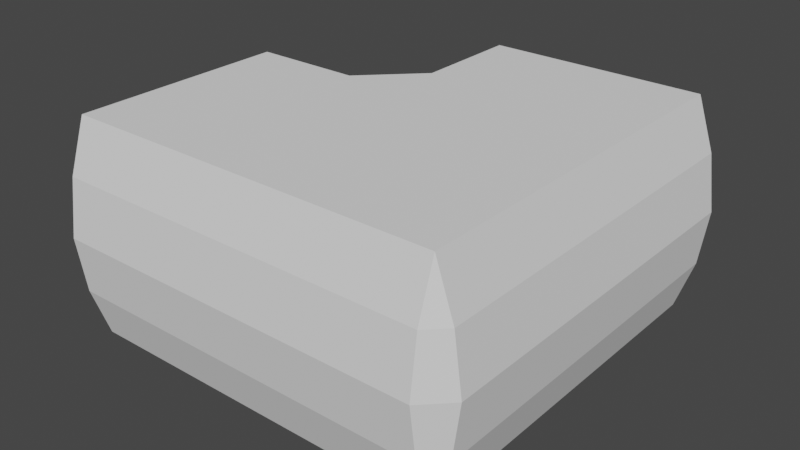 # Source: L-Corridor.blend  (saved by Blender 3.6.11; exported with 4.5.12 LTS)
import bpy
from mathutils import Matrix  # noqa: F401  (used for matrix-valued properties, if any)

bpy.ops.wm.read_factory_settings(use_empty=True)
scene = bpy.context.scene
scene.name = 'Scene'

# ---- collections
col_collection = bpy.data.collections.new('Collection'); scene.collection.children.link(col_collection)

# ---- world
world_world = bpy.data.worlds.new('World'); scene.world = world_world
world_world.use_nodes = True; world_world.node_tree.nodes.clear()
_N = world_world.node_tree.nodes; _L = world_world.node_tree.links
n0 = _N.new('ShaderNodeOutputWorld'); n0.name = 'World Output'; n0.location = (300, 300)
n1 = _N.new('ShaderNodeBackground'); n1.name = 'Background'; n1.location = (10, 300)
n1.inputs[0].default_value = (0.05088, 0.05088, 0.05088, 1.0)
_L.new(n1.outputs[0], n0.inputs[0])
n0.is_active_output = True
world_world.color = (0.05088, 0.05088, 0.05088)
world_world.use_sun_shadow = False
world_world.sun_shadow_jitter_overblur = 0.0

# ---- meshes
me_plane = bpy.data.meshes.new('Plane')
me_plane.from_pydata([(1.0, 2.4, 1.686e-08), (-1.0, 2.4, 1.686e-08), (1.0, 2.4, 2.0), (-1.0, 2.4, 2.0), (-1.162, 2.4, 0.4783), (-1.234, 2.4, 1.0), (-1.162, 2.4, 1.522), (1.162, 2.4, 1.522), (1.234, 2.4, 1.0), (1.162, 2.4, 0.4783), (0.5, 2.4, 1.686e-08), (0.0, 2.4, 1.686e-08), (-0.5, 2.4, 1.686e-08), (-0.5, 2.4, 2.0), (0.0, 2.4, 2.0), (0.5, 2.4, 2.0), (-0.5, 2.5, 1.686e-08), (-1.0, 2.5, 1.686e-08), (1.162, 2.5, 0.4783), (1.0, 2.5, 1.686e-08), (-1.162, 2.5, 1.522), (-1.0, 2.5, 2.0), (0.5, 2.5, 2.0), (1.0, 2.5, 2.0), (-1.162, 2.5, 0.4783), (-1.234, 2.5, 1.0), (1.162, 2.5, 1.522), (1.234, 2.5, 1.0), (0.5, 2.5, 1.686e-08), (-0.5, 2.5, 2.0), (-1.0, 2.0, 1.686e-08), (1.0, 2.0, 1.686e-08), (-1.0, 2.0, 2.0), (1.0, 2.0, 2.0), (-1.162, 2.0, 0.4783), (-1.234, 2.0, 1.0), (-1.162, 2.0, 1.522), (1.162, 2.0, 0.4783), (1.234, 2.0, 1.0), (1.162, 2.0, 1.522), (-0.5, 2.0, 1.686e-08), (0.0, 2.0, 1.686e-08), (0.5, 2.0, 1.686e-08), (-0.5, 2.0, 2.0), (0.0, 2.0, 2.0), (0.5, 2.0, 2.0), (-2.4, 1.0, 1.686e-08), (-2.4, -1.0, 1.686e-08), (-2.4, 1.0, 2.0), (-2.4, -1.0, 2.0), (-2.4, -1.162, 0.4783), (-2.4, -1.234, 1.0), (-2.4, -1.162, 1.522), (-2.4, 1.162, 1.522), (-2.4, 1.234, 1.0), (-2.4, 1.162, 0.4783), (-2.4, 0.5, 1.686e-08), (-2.4, -1.049e-07, 1.686e-08), (-2.4, -0.5, 1.686e-08), (-2.4, -0.5, 2.0), (-2.4, -1.049e-07, 2.0), (-2.4, 0.5, 2.0), (-2.5, -0.5, 1.686e-08), (-2.5, -1.0, 1.686e-08), (-2.5, 1.162, 0.4783), (-2.5, 1.0, 1.686e-08), (-2.5, -1.162, 1.522), (-2.5, -1.0, 2.0), (-2.5, 0.5, 2.0), (-2.5, 1.0, 2.0), (-2.5, -1.162, 0.4783), (-2.5, -1.234, 1.0), (-2.5, 1.162, 1.522), (-2.5, 1.234, 1.0), (-2.5, 0.5, 1.686e-08), (-2.5, -0.5, 2.0), (-2.0, -1.0, 1.686e-08), (-2.0, 1.0, 1.686e-08), (-2.0, -1.0, 2.0), (-2.0, 1.0, 2.0), (-2.0, -1.162, 0.4783), (-2.0, -1.234, 1.0), (-2.0, -1.162, 1.522), (-2.0, 1.162, 0.4783), (-2.0, 1.234, 1.0), (-2.0, 1.162, 1.522), (-2.0, -0.5, 1.686e-08), (-2.0, -8.742e-08, 1.686e-08), (-2.0, 0.5, 1.686e-08), (-2.0, -0.5, 2.0), (-2.0, -8.742e-08, 2.0), (-2.0, 0.5, 2.0), (-1.0, -1.0, 1.686e-08), (-1.0, 1.0, 1.686e-08), (-1.0, -0.5, 1.686e-08), (-1.0, -8.742e-08, 1.686e-08), (-1.0, 0.5, 1.686e-08), (1.0, -1.0, 1.686e-08), (1.0, 1.0, 1.686e-08), (1.0, -0.5, 1.686e-08), (1.0, -8.742e-08, 1.686e-08), (1.0, 0.5, 1.686e-08), (0.5, 1.0, 1.686e-08), (0.0, 1.0, 1.686e-08), (-0.5, 1.0, 1.686e-08), (-0.5, 0.5, 1.686e-08), (0.0, 0.5, 1.686e-08), (0.5, 0.5, 1.686e-08), (0.5, -8.742e-08, 1.686e-08), (0.0, -8.742e-08, 1.686e-08), (-0.5, -8.742e-08, 1.686e-08), (-0.5, -0.5, 1.686e-08), (0.0, -0.5, 1.686e-08), (0.5, -0.5, 1.686e-08), (-0.5, -1.0, 1.686e-08), (0.0, -1.0, 1.686e-08), (0.5, -1.0, 1.686e-08), (1.0, -1.0, 1.686e-08), (1.0, -1.0, 2.0), (1.0, -1.162, 0.4783), (1.0, -1.234, 1.0), (1.0, -1.162, 1.522), (1.0, -1.0, 1.686e-08), (1.0, -1.0, 2.0), (1.162, -1.0, 0.4783), (1.234, -1.0, 1.0), (1.162, -1.0, 1.522), (-1.0, -1.0, 2.0), (-1.0, 1.0, 2.0), (-1.0, -0.5, 2.0), (-1.0, -8.742e-08, 2.0), (-1.0, 0.5, 2.0), (1.0, -1.0, 2.0), (1.0, 1.0, 2.0), (1.0, -0.5, 2.0), (1.0, -8.742e-08, 2.0), (1.0, 0.5, 2.0), (0.5, -1.0, 2.0), (0.0, -1.0, 2.0), (-0.5, -1.0, 2.0), (-0.5, -0.5, 2.0), (0.0, -0.5, 2.0), (0.5, -0.5, 2.0), (0.5, -8.742e-08, 2.0), (0.0, -8.742e-08, 2.0), (-0.5, -8.742e-08, 2.0), (-0.5, 0.5, 2.0), (0.0, 0.5, 2.0), (0.5, 0.5, 2.0), (-0.5, 1.0, 2.0), (0.0, 1.0, 2.0), (0.5, 1.0, 2.0), (-1.5, 1.0, 1.686e-08), (-1.5, 1.0, 2.0), (-1.5, 1.162, 0.4783), (-1.5, 1.234, 1.0), (-1.5, 1.162, 1.522), (-1.0, 1.5, 1.686e-08), (-1.0, 1.5, 2.0), (-1.162, 1.5, 0.4783), (-1.234, 1.5, 1.0), (-1.162, 1.5, 1.522), (-0.5, 1.5, 2.0), (-1.0, 1.5, 2.0), (0.0, 1.5, 2.0), (0.5, 1.5, 2.0), (1.0, 1.5, 2.0), (-1.5, -1.0, 2.0), (-1.5, -0.5, 2.0), (-1.5, -8.742e-08, 2.0), (-1.5, 0.5, 2.0), (-1.5, 1.0, 2.0), (-1.5, -8.742e-08, 1.686e-08), (-1.5, -0.5, 1.686e-08), (-1.5, 1.0, 1.686e-08), (-1.5, 0.5, 1.686e-08), (-1.5, -1.0, 1.686e-08), (-0.5, 1.5, 1.686e-08), (-1.0, 1.5, 1.686e-08), (0.0, 1.5, 1.686e-08), (0.5, 1.5, 1.686e-08), (1.0, 1.5, 1.686e-08)], [], [(42, 31, 0, 10), (36, 6, 3, 32), (30, 1, 4, 34), (34, 4, 5, 35), (35, 5, 6, 36), (30, 40, 12, 1), (40, 41, 11, 12), (41, 42, 10, 11), (2, 23, 22, 15), (10, 28, 19, 0), (6, 20, 25, 5), (3, 21, 20, 6), (16, 17, 21, 29), (22, 23, 19, 28), (20, 21, 17, 24, 25), (18, 19, 23, 26, 27), (12, 16, 29, 13), (13, 29, 21, 3), (15, 22, 28, 10), (0, 19, 18, 9), (7, 26, 23, 2), (8, 27, 26, 7), (4, 24, 17, 1), (9, 18, 27, 8), (1, 17, 16, 12), (5, 25, 24, 4), (12, 10, 28, 16), (15, 13, 29, 22), (8, 7, 2, 15, 10, 0, 9), (13, 3, 6, 5, 4, 1, 12), (14, 15, 45, 44), (13, 14, 44, 43), (3, 13, 43, 32), (8, 38, 39, 7), (9, 37, 38, 8), (0, 31, 37, 9), (15, 2, 33, 45), (7, 39, 33, 2), (88, 77, 46, 56), (82, 52, 49, 78), (76, 47, 50, 80), (80, 50, 51, 81), (81, 51, 52, 82), (76, 86, 58, 47), (86, 87, 57, 58), (87, 88, 56, 57), (48, 69, 68, 61), (56, 74, 65, 46), (52, 66, 71, 51), (49, 67, 66, 52), (62, 63, 67, 75), (68, 69, 65, 74), (66, 67, 63, 70, 71), (64, 65, 69, 72, 73), (58, 62, 75, 59), (59, 75, 67, 49), (61, 68, 74, 56), (46, 65, 64, 55), (53, 72, 69, 48), (54, 73, 72, 53), (50, 70, 63, 47), (55, 64, 73, 54), (47, 63, 62, 58), (51, 71, 70, 50), (58, 56, 74, 62), (61, 59, 75, 68), (54, 53, 48, 61, 56, 46, 55), (59, 49, 52, 51, 50, 47, 58), (60, 61, 91, 90), (59, 60, 90, 89), (49, 59, 89, 78), (54, 84, 85, 53), (55, 83, 84, 54), (46, 77, 83, 55), (61, 48, 79, 91), (53, 85, 79, 48), (172, 173, 94, 95), (174, 175, 96, 93), (173, 176, 92, 94), (175, 172, 95, 96), (102, 107, 101, 98), (108, 113, 99, 100), (113, 116, 97, 99), (107, 108, 100, 101), (96, 95, 110, 105), (105, 110, 109, 106), (106, 109, 108, 107), (94, 92, 114, 111), (111, 114, 115, 112), (112, 115, 116, 113), (95, 94, 111, 110), (110, 111, 112, 109), (109, 112, 113, 108), (93, 96, 105, 104), (104, 105, 106, 103), (103, 106, 107, 102), (178, 93, 104, 177), (177, 104, 103, 179), (179, 103, 102, 180), (180, 102, 98, 181), (82, 78, 118, 121), (76, 80, 119, 117), (81, 82, 121, 120), (80, 81, 120, 119), (38, 37, 124, 125), (33, 39, 126, 123), (37, 31, 122, 124), (39, 38, 125, 126), (117, 119, 122, 124), (120, 125, 124, 119), (121, 126, 125, 120), (121, 118, 126, 123), (126, 121, 123, 118), (119, 124, 117, 122), (167, 168, 129, 127), (169, 170, 131, 130), (168, 169, 130, 129), (170, 171, 128, 131), (137, 142, 134, 132), (143, 148, 136, 135), (148, 151, 133, 136), (142, 143, 135, 134), (129, 130, 145, 140), (140, 145, 144, 141), (141, 144, 143, 142), (131, 128, 149, 146), (146, 149, 150, 147), (147, 150, 151, 148), (130, 131, 146, 145), (145, 146, 147, 144), (144, 147, 148, 143), (127, 129, 140, 139), (139, 140, 141, 138), (138, 141, 142, 137), (162, 149, 128, 163), (164, 150, 149, 162), (165, 151, 150, 164), (166, 133, 151, 165), (79, 85, 156, 153), (83, 77, 152, 154), (85, 84, 155, 156), (84, 83, 154, 155), (36, 32, 158, 161), (30, 34, 159, 157), (35, 36, 161, 160), (34, 35, 160, 159), (154, 152, 157, 159), (155, 154, 159, 160), (156, 155, 160, 161), (153, 156, 161, 158), (33, 166, 165, 45), (45, 165, 164, 44), (44, 164, 162, 43), (43, 162, 163, 32), (91, 79, 171, 170), (89, 90, 169, 168), (90, 91, 170, 169), (78, 89, 168, 167), (88, 87, 172, 175), (86, 76, 176, 173), (77, 88, 175, 174), (87, 86, 173, 172), (42, 180, 181, 31), (41, 179, 180, 42), (40, 177, 179, 41), (30, 178, 177, 40), (178, 157, 152, 174, 93), (171, 153, 158, 163, 128)])
_uv = me_plane.uv_layers.new(name='UVMap')
_uv.uv.foreach_set('vector', [0.55, 0.9167, 0.6, 0.9167, 0.6, 1.0, 0.55, 1.0, 0.4, 0.9167, 0.4, 1.0, 0.4, 1.0, 0.4, 0.9167, 0.4, 0.9167, 0.4, 1.0, 0.4, 1.0, 0.4, 0.9167, 0.4, 0.9167, 0.4, 1.0, 0.4, 1.0, 0.4, 0.9167, 0.4, 0.9167, 0.4, 1.0, 0.4, 1.0, 0.4, 0.9167, 0.4, 0.9167, 0.45, 0.9167, 0.45, 1.0, 0.4, 1.0, 0.45, 0.9167, 0.5, 0.9167, 0.5, 1.0, 0.45, 1.0, 0.5, 0.9167, 0.55, 0.9167, 0.55, 1.0, 0.5, 1.0, 0.6, 1.0, 0.6, 1.0, 0.55, 1.0, 0.55, 1.0, 0.55, 1.0, 0.55, 1.0, 0.6, 1.0, 0.6, 1.0, 0.4, 1.0, 0.4, 1.0, 0.4, 1.0, 0.4, 1.0, 0.4, 1.0, 0.4, 1.0, 0.4, 1.0, 0.4, 1.0, 0.45, 1.0, 0.4, 1.0, 0.4, 1.0, 0.45, 1.0, 0.55, 1.0, 0.6, 1.0, 0.6, 1.0, 0.55, 1.0, 0.4, 1.0, 0.4, 1.0, 0.4, 1.0, 0.4, 1.0, 0.4, 1.0, 0.6, 1.0, 0.6, 1.0, 0.6, 1.0, 0.6, 1.0, 0.6, 1.0, 0.0, 0.0, 0.0, 0.0, 0.0, 0.0, 0.0, 0.0, 0.45, 1.0, 0.45, 1.0, 0.4, 1.0, 0.4, 1.0, 0.0, 0.0, 0.0, 0.0, 0.0, 0.0, 0.0, 0.0, 0.6, 1.0, 0.6, 1.0, 0.6, 1.0, 0.6, 1.0, 0.6, 1.0, 0.6, 1.0, 0.6, 1.0, 0.6, 1.0, 0.6, 1.0, 0.6, 1.0, 0.6, 1.0, 0.6, 1.0, 0.4, 1.0, 0.4, 1.0, 0.4, 1.0, 0.4, 1.0, 0.6, 1.0, 0.6, 1.0, 0.6, 1.0, 0.6, 1.0, 0.4, 1.0, 0.4, 1.0, 0.45, 1.0, 0.45, 1.0, 0.4, 1.0, 0.4, 1.0, 0.4, 1.0, 0.4, 1.0, 0.0, 0.0, 0.55, 1.0, 0.55, 1.0, 0.0, 0.0, 0.55, 1.0, 0.0, 0.0, 0.0, 0.0, 0.55, 1.0, 0.0, 0.0, 0.0, 0.0, 0.0, 0.0, 0.0, 0.0, 0.0, 0.0, 0.0, 0.0, 0.0, 0.0, 0.0, 0.0, 0.0, 0.0, 0.0, 0.0, 0.0, 0.0, 0.0, 0.0, 0.0, 0.0, 0.0, 0.0, 0.5, 1.0, 0.55, 1.0, 0.55, 0.9167, 0.5, 0.9167, 0.45, 1.0, 0.5, 1.0, 0.5, 0.9167, 0.45, 0.9167, 0.4, 1.0, 0.45, 1.0, 0.45, 0.9167, 0.4, 0.9167, 0.6, 1.0, 0.6, 0.9167, 0.6, 0.9167, 0.6, 1.0, 0.6, 1.0, 0.6, 0.9167, 0.6, 0.9167, 0.6, 1.0, 0.6, 1.0, 0.6, 0.9167, 0.6, 0.9167, 0.6, 1.0, 0.55, 1.0, 0.6, 1.0, 0.6, 0.9167, 0.55, 0.9167, 0.6, 1.0, 0.6, 0.9167, 0.6, 0.9167, 0.6, 1.0, 0.55, 0.9167, 0.6, 0.9167, 0.6, 1.0, 0.55, 1.0, 0.4, 0.9167, 0.4, 1.0, 0.4, 1.0, 0.4, 0.9167, 0.4, 0.9167, 0.4, 1.0, 0.4, 1.0, 0.4, 0.9167, 0.4, 0.9167, 0.4, 1.0, 0.4, 1.0, 0.4, 0.9167, 0.4, 0.9167, 0.4, 1.0, 0.4, 1.0, 0.4, 0.9167, 0.4, 0.9167, 0.45, 0.9167, 0.45, 1.0, 0.4, 1.0, 0.45, 0.9167, 0.5, 0.9167, 0.5, 1.0, 0.45, 1.0, 0.5, 0.9167, 0.55, 0.9167, 0.55, 1.0, 0.5, 1.0, 0.6, 1.0, 0.6, 1.0, 0.55, 1.0, 0.55, 1.0, 0.55, 1.0, 0.55, 1.0, 0.6, 1.0, 0.6, 1.0, 0.4, 1.0, 0.4, 1.0, 0.4, 1.0, 0.4, 1.0, 0.4, 1.0, 0.4, 1.0, 0.4, 1.0, 0.4, 1.0, 0.45, 1.0, 0.4, 1.0, 0.4, 1.0, 0.45, 1.0, 0.55, 1.0, 0.6, 1.0, 0.6, 1.0, 0.55, 1.0, 0.4, 1.0, 0.4, 1.0, 0.4, 1.0, 0.4, 1.0, 0.4, 1.0, 0.6, 1.0, 0.6, 1.0, 0.6, 1.0, 0.6, 1.0, 0.6, 1.0, 0.0, 0.0, 0.0, 0.0, 0.0, 0.0, 0.0, 0.0, 0.45, 1.0, 0.45, 1.0, 0.4, 1.0, 0.4, 1.0, 0.0, 0.0, 0.0, 0.0, 0.0, 0.0, 0.0, 0.0, 0.6, 1.0, 0.6, 1.0, 0.6, 1.0, 0.6, 1.0, 0.6, 1.0, 0.6, 1.0, 0.6, 1.0, 0.6, 1.0, 0.6, 1.0, 0.6, 1.0, 0.6, 1.0, 0.6, 1.0, 0.4, 1.0, 0.4, 1.0, 0.4, 1.0, 0.4, 1.0, 0.6, 1.0, 0.6, 1.0, 0.6, 1.0, 0.6, 1.0, 0.4, 1.0, 0.4, 1.0, 0.45, 1.0, 0.45, 1.0, 0.4, 1.0, 0.4, 1.0, 0.4, 1.0, 0.4, 1.0, 0.0, 0.0, 0.55, 1.0, 0.55, 1.0, 0.0, 0.0, 0.55, 1.0, 0.0, 0.0, 0.0, 0.0, 0.55, 1.0, 0.0, 0.0, 0.0, 0.0, 0.0, 0.0, 0.0, 0.0, 0.0, 0.0, 0.0, 0.0, 0.0, 0.0, 0.0, 0.0, 0.0, 0.0, 0.0, 0.0, 0.0, 0.0, 0.0, 0.0, 0.0, 0.0, 0.0, 0.0, 0.5, 1.0, 0.55, 1.0, 0.55, 0.9167, 0.5, 0.9167, 0.45, 1.0, 0.5, 1.0, 0.5, 0.9167, 0.45, 0.9167, 0.4, 1.0, 0.45, 1.0, 0.45, 0.9167, 0.4, 0.9167, 0.6, 1.0, 0.6, 0.9167, 0.6, 0.9167, 0.6, 1.0, 0.6, 1.0, 0.6, 0.9167, 0.6, 0.9167, 0.6, 1.0, 0.6, 1.0, 0.6, 0.9167, 0.6, 0.9167, 0.6, 1.0, 0.55, 1.0, 0.6, 1.0, 0.6, 0.9167, 0.55, 0.9167, 0.6, 1.0, 0.6, 0.9167, 0.6, 0.9167, 0.6, 1.0, 0.5, 0.9167, 0.45, 0.9167, 0.45, 0.9167, 0.5, 0.9167, 0.6, 0.9167, 0.55, 0.9167, 0.55, 0.9167, 0.6, 0.9167, 0.45, 0.9167, 0.4, 0.9167, 0.4, 0.9167, 0.45, 0.9167, 0.55, 0.9167, 0.5, 0.9167, 0.5, 0.9167, 0.55, 0.9167, 0.6, 0.9167, 0.55, 0.9167, 0.55, 0.9167, 0.6, 0.9167, 0.5, 0.9167, 0.45, 0.9167, 0.45, 0.9167, 0.5, 0.9167, 0.45, 0.9167, 0.4, 0.9167, 0.4, 0.9167, 0.45, 0.9167, 0.55, 0.9167, 0.5, 0.9167, 0.5, 0.9167, 0.55, 0.9167, 0.55, 0.9167, 0.5, 0.9167, 0.5, 0.9167, 0.55, 0.9167, 0.55, 0.9167, 0.5, 0.9167, 0.5, 0.9167, 0.55, 0.9167, 0.55, 0.9167, 0.5, 0.9167, 0.5, 0.9167, 0.55, 0.9167, 0.45, 0.9167, 0.4, 0.9167, 0.4, 0.9167, 0.45, 0.9167, 0.45, 0.9167, 0.4, 0.9167, 0.4, 0.9167, 0.45, 0.9167, 0.45, 0.9167, 0.4, 0.9167, 0.4, 0.9167, 0.45, 0.9167, 0.5, 0.9167, 0.45, 0.9167, 0.45, 0.9167, 0.5, 0.9167, 0.5, 0.9167, 0.45, 0.9167, 0.45, 0.9167, 0.5, 0.9167, 0.5, 0.9167, 0.45, 0.9167, 0.45, 0.9167, 0.5, 0.9167, 0.6, 0.9167, 0.55, 0.9167, 0.55, 0.9167, 0.6, 0.9167, 0.6, 0.9167, 0.55, 0.9167, 0.55, 0.9167, 0.6, 0.9167, 0.6, 0.9167, 0.55, 0.9167, 0.55, 0.9167, 0.6, 0.9167, 0.5, 0.9167, 0.6, 0.9167, 0.6, 0.9167, 0.525, 0.9167, 0.525, 0.9167, 0.6, 0.9167, 0.6, 0.9167, 0.55, 0.9167, 0.55, 0.9167, 0.6, 0.9167, 0.6, 0.9167, 0.575, 0.9167, 0.575, 0.9167, 0.6, 0.9167, 0.6, 0.9167, 0.6, 0.9167, 0.4, 0.9167, 0.4, 0.9167, 0.4, 0.9167, 0.4, 0.9167, 0.4, 0.9167, 0.4, 0.9167, 0.4, 0.9167, 0.4, 0.9167, 0.4, 0.9167, 0.4, 0.9167, 0.4, 0.9167, 0.4, 0.9167, 0.4, 0.9167, 0.4, 0.9167, 0.4, 0.9167, 0.4, 0.9167, 0.6, 0.9167, 0.6, 0.9167, 0.6, 0.9167, 0.6, 0.9167, 0.6, 0.9167, 0.6, 0.9167, 0.6, 0.9167, 0.6, 0.9167, 0.6, 0.9167, 0.6, 0.9167, 0.6, 0.9167, 0.6, 0.9167, 0.6, 0.9167, 0.6, 0.9167, 0.6, 0.9167, 0.6, 0.9167, 0.4, 0.9167, 0.4, 0.9167, 0.6, 0.9167, 0.6, 0.9167, 0.4, 0.9167, 0.6, 0.9167, 0.6, 0.9167, 0.4, 0.9167, 0.4, 0.9167, 0.6, 0.9167, 0.6, 0.9167, 0.4, 0.9167, 0.4, 0.9167, 0.4, 0.9167, 0.6, 0.9167, 0.6, 0.9167, 0.6, 0.9167, 0.4, 0.9167, 0.6, 0.9167, 0.4, 0.9167, 0.4, 0.9167, 0.6, 0.9167, 0.4, 0.9167, 0.6, 0.9167, 0.4, 0.9167, 0.45, 0.9167, 0.45, 0.9167, 0.4, 0.9167, 0.5, 0.9167, 0.55, 0.9167, 0.55, 0.9167, 0.5, 0.9167, 0.45, 0.9167, 0.5, 0.9167, 0.5, 0.9167, 0.45, 0.9167, 0.55, 0.9167, 0.6, 0.9167, 0.6, 0.9167, 0.55, 0.9167, 0.4, 0.9167, 0.45, 0.9167, 0.45, 0.9167, 0.4, 0.9167, 0.5, 0.9167, 0.55, 0.9167, 0.55, 0.9167, 0.5, 0.9167, 0.55, 0.9167, 0.6, 0.9167, 0.6, 0.9167, 0.55, 0.9167, 0.45, 0.9167, 0.5, 0.9167, 0.5, 0.9167, 0.45, 0.9167, 0.45, 0.9167, 0.5, 0.9167, 0.5, 0.9167, 0.45, 0.9167, 0.45, 0.9167, 0.5, 0.9167, 0.5, 0.9167, 0.45, 0.9167, 0.45, 0.9167, 0.5, 0.9167, 0.5, 0.9167, 0.45, 0.9167, 0.55, 0.9167, 0.6, 0.9167, 0.6, 0.9167, 0.55, 0.9167, 0.55, 0.9167, 0.6, 0.9167, 0.6, 0.9167, 0.55, 0.9167, 0.55, 0.9167, 0.6, 0.9167, 0.6, 0.9167, 0.55, 0.9167, 0.5, 0.9167, 0.55, 0.9167, 0.55, 0.9167, 0.5, 0.9167, 0.5, 0.9167, 0.55, 0.9167, 0.55, 0.9167, 0.5, 0.9167, 0.5, 0.9167, 0.55, 0.9167, 0.55, 0.9167, 0.5, 0.9167, 0.4, 0.9167, 0.45, 0.9167, 0.45, 0.9167, 0.4, 0.9167, 0.4, 0.9167, 0.45, 0.9167, 0.45, 0.9167, 0.4, 0.9167, 0.4, 0.9167, 0.45, 0.9167, 0.45, 0.9167, 0.4, 0.9167, 0.525, 0.9167, 0.6, 0.9167, 0.6, 0.9167, 0.5, 0.9167, 0.55, 0.9167, 0.6, 0.9167, 0.6, 0.9167, 0.525, 0.9167, 0.575, 0.9167, 0.6, 0.9167, 0.6, 0.9167, 0.55, 0.9167, 0.6, 0.9167, 0.6, 0.9167, 0.6, 0.9167, 0.575, 0.9167, 0.6, 0.9167, 0.6, 0.9167, 0.6, 0.9167, 0.6, 0.9167, 0.6, 0.9167, 0.6, 0.9167, 0.6, 0.9167, 0.6, 0.9167, 0.6, 0.9167, 0.6, 0.9167, 0.6, 0.9167, 0.6, 0.9167, 0.6, 0.9167, 0.6, 0.9167, 0.6, 0.9167, 0.6, 0.9167, 0.4, 0.9167, 0.4, 0.9167, 0.4, 0.9167, 0.4, 0.9167, 0.4, 0.9167, 0.4, 0.9167, 0.4, 0.9167, 0.4, 0.9167, 0.4, 0.9167, 0.4, 0.9167, 0.4, 0.9167, 0.4, 0.9167, 0.4, 0.9167, 0.4, 0.9167, 0.4, 0.9167, 0.4, 0.9167, 0.6, 0.9167, 0.6, 0.9167, 0.4, 0.9167, 0.4, 0.9167, 0.6, 0.9167, 0.6, 0.9167, 0.4, 0.9167, 0.4, 0.9167, 0.6, 0.9167, 0.6, 0.9167, 0.4, 0.9167, 0.4, 0.9167, 0.6, 0.9167, 0.6, 0.9167, 0.4, 0.9167, 0.4, 0.9167, 0.6, 0.9167, 0.6, 0.9167, 0.575, 0.9167, 0.55, 0.9167, 0.55, 0.9167, 0.575, 0.9167, 0.55, 0.9167, 0.5, 0.9167, 0.5, 0.9167, 0.55, 0.9167, 0.525, 0.9167, 0.45, 0.9167, 0.45, 0.9167, 0.525, 0.9167, 0.5, 0.9167, 0.4, 0.9167, 0.55, 0.9167, 0.6, 0.9167, 0.6, 0.9167, 0.55, 0.9167, 0.45, 0.9167, 0.5, 0.9167, 0.5, 0.9167, 0.45, 0.9167, 0.5, 0.9167, 0.55, 0.9167, 0.55, 0.9167, 0.5, 0.9167, 0.4, 0.9167, 0.45, 0.9167, 0.45, 0.9167, 0.4, 0.9167, 0.55, 0.9167, 0.5, 0.9167, 0.5, 0.9167, 0.55, 0.9167, 0.45, 0.9167, 0.4, 0.9167, 0.4, 0.9167, 0.45, 0.9167, 0.6, 0.9167, 0.55, 0.9167, 0.55, 0.9167, 0.6, 0.9167, 0.5, 0.9167, 0.45, 0.9167, 0.45, 0.9167, 0.5, 0.9167, 0.55, 0.9167, 0.575, 0.9167, 0.6, 0.9167, 0.6, 0.9167, 0.5, 0.9167, 0.55, 0.9167, 0.575, 0.9167, 0.55, 0.9167, 0.45, 0.9167, 0.525, 0.9167, 0.55, 0.9167, 0.5, 0.9167, 0.4, 0.9167, 0.5, 0.9167, 0.525, 0.9167, 0.45, 0.9167, 0.5, 0.9167, 0.4, 0.9167, 0.6, 0.9167, 0.6, 0.9167, 0.6, 0.9167, 0.6, 0.9167, 0.6, 0.9167, 0.4, 0.9167, 0.5, 0.9167, 0.6, 0.9167])
me_plane.update()

# ---- objects
ob_plane = bpy.data.objects.new('Plane', me_plane)

# ---- transforms, parenting, visibility, modifiers, constraints
ob_plane.location = (0.0, 0.0, 0.0)

# ---- collection membership
col_collection.objects.link(ob_plane)

# ---- scene / render settings (as saved in the file)
scene.frame_start = 1; scene.frame_end = 250; scene.frame_set(1)
scene.render.engine = 'BLENDER_EEVEE_NEXT'
scene.cycles.sampling_pattern = 'TABULATED_SOBOL'
scene.view_settings.view_transform = 'Filmic'
bpy.context.view_layer.update()

# ---- added for rendering (the .blend has no active camera and no usable light): camera, sun
cam_auto = bpy.data.cameras.new('AutoCamera')
cam_auto.lens = 50.0
cam_auto.sensor_width = 36.0
cam_auto.clip_end = 1000.0
ob_auto_camera = bpy.data.objects.new('AutoCamera', cam_auto)
scene.collection.objects.link(ob_auto_camera)
ob_auto_camera.location = (4.59203, -5.63701, 5.1799)
ob_auto_camera.rotation_euler = (1.09748, -7.21219e-08, 0.694738)
scene.camera = ob_auto_camera
light_auto_sun = bpy.data.lights.new('AutoSun', 'SUN')
light_auto_sun.energy = 3.0
light_auto_sun.angle = 0.0523599
ob_auto_sun = bpy.data.objects.new('AutoSun', light_auto_sun)
scene.collection.objects.link(ob_auto_sun)
ob_auto_sun.rotation_euler = (0.872665, 0.174533, 0.523599)
bpy.context.view_layer.update()

